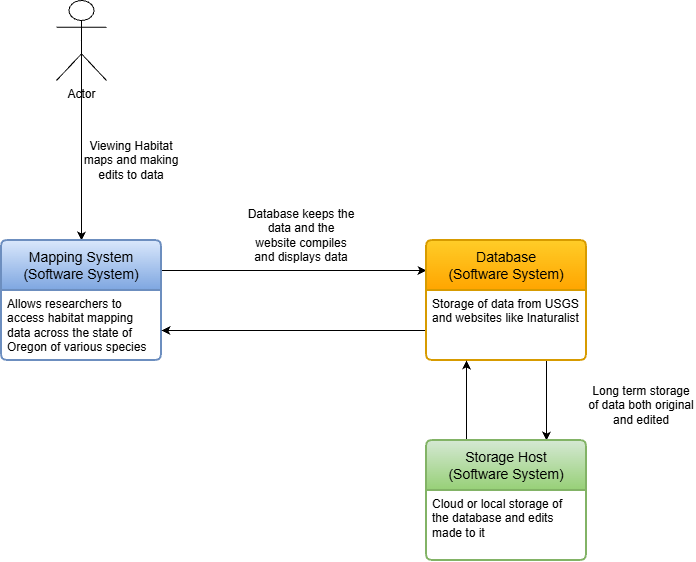

The diagram above was exported from draw.io. Its source (the exported page's mxGraphModel, read from the mxfile embedded in the PNG):
<mxGraphModel dx="1414" dy="777" grid="1" gridSize="10" guides="1" tooltips="1" connect="1" arrows="1" fold="1" page="1" pageScale="1" pageWidth="850" pageHeight="1100" math="0" shadow="0">
  <root>
    <mxCell id="0" />
    <mxCell id="1" parent="0" />
    <mxCell id="QdeR-Yh8ZYsNqRkKFO0h-6" edge="1" parent="1" source="QdeR-Yh8ZYsNqRkKFO0h-1" style="edgeStyle=orthogonalEdgeStyle;rounded=0;orthogonalLoop=1;jettySize=auto;html=1;exitX=0.5;exitY=0.5;exitDx=0;exitDy=0;exitPerimeter=0;defaultLabelBackgroundColor=page;" target="QdeR-Yh8ZYsNqRkKFO0h-4">
      <mxGeometry relative="1" as="geometry" />
    </mxCell>
    <mxCell id="QdeR-Yh8ZYsNqRkKFO0h-1" parent="1" style="shape=umlActor;verticalLabelPosition=bottom;verticalAlign=top;html=1;outlineConnect=0;labelPerimeter=1;" value="Actor" vertex="1">
      <mxGeometry height="80" width="50" x="110" y="40" as="geometry" />
    </mxCell>
    <mxCell id="QdeR-Yh8ZYsNqRkKFO0h-11" edge="1" parent="1" source="QdeR-Yh8ZYsNqRkKFO0h-4" style="edgeStyle=orthogonalEdgeStyle;rounded=0;orthogonalLoop=1;jettySize=auto;html=1;exitX=1;exitY=0.25;exitDx=0;exitDy=0;entryX=0;entryY=0.25;entryDx=0;entryDy=0;defaultLabelBackgroundColor=page;" target="QdeR-Yh8ZYsNqRkKFO0h-9">
      <mxGeometry relative="1" as="geometry" />
    </mxCell>
    <mxCell id="QdeR-Yh8ZYsNqRkKFO0h-4" parent="1" style="swimlane;childLayout=stackLayout;horizontal=1;startSize=50;horizontalStack=0;rounded=1;fontSize=14;fontStyle=0;strokeWidth=2;resizeParent=0;resizeLast=1;shadow=0;dashed=0;align=center;arcSize=4;whiteSpace=wrap;html=1;fillColor=#dae8fc;gradientColor=#7ea6e0;strokeColor=#6c8ebf;" value="Mapping System&lt;br&gt;(Software System)" vertex="1">
      <mxGeometry height="120" width="160" x="55" y="280" as="geometry" />
    </mxCell>
    <mxCell id="QdeR-Yh8ZYsNqRkKFO0h-5" parent="QdeR-Yh8ZYsNqRkKFO0h-4" style="align=left;strokeColor=none;fillColor=none;spacingLeft=4;spacingRight=4;fontSize=12;verticalAlign=top;rotatable=0;part=1;html=1;whiteSpace=wrap;" value="Allows researchers to access habitat mapping data across the state of Oregon of various species" vertex="1">
      <mxGeometry height="70" width="160" y="50" as="geometry" />
    </mxCell>
    <mxCell id="QdeR-Yh8ZYsNqRkKFO0h-7" parent="1" style="text;html=1;whiteSpace=wrap;strokeColor=none;fillColor=none;align=center;verticalAlign=middle;rounded=0;" value="Viewing Habitat maps and making edits to data" vertex="1">
      <mxGeometry height="60" width="110" x="130" y="170" as="geometry" />
    </mxCell>
    <mxCell id="QdeR-Yh8ZYsNqRkKFO0h-12" edge="1" parent="1" source="QdeR-Yh8ZYsNqRkKFO0h-9" style="edgeStyle=orthogonalEdgeStyle;rounded=0;orthogonalLoop=1;jettySize=auto;html=1;exitX=0;exitY=0.75;exitDx=0;exitDy=0;entryX=1;entryY=0.75;entryDx=0;entryDy=0;defaultLabelBackgroundColor=page;" target="QdeR-Yh8ZYsNqRkKFO0h-4">
      <mxGeometry relative="1" as="geometry" />
    </mxCell>
    <mxCell id="QdeR-Yh8ZYsNqRkKFO0h-21" edge="1" parent="1" source="QdeR-Yh8ZYsNqRkKFO0h-9" style="edgeStyle=orthogonalEdgeStyle;rounded=0;orthogonalLoop=1;jettySize=auto;html=1;exitX=0.75;exitY=1;exitDx=0;exitDy=0;entryX=0.75;entryY=0;entryDx=0;entryDy=0;defaultLabelBackgroundColor=page;" target="QdeR-Yh8ZYsNqRkKFO0h-18">
      <mxGeometry relative="1" as="geometry" />
    </mxCell>
    <mxCell id="QdeR-Yh8ZYsNqRkKFO0h-9" parent="1" style="swimlane;childLayout=stackLayout;horizontal=1;startSize=50;horizontalStack=0;rounded=1;fontSize=14;fontStyle=0;strokeWidth=2;resizeParent=0;resizeLast=1;shadow=0;dashed=0;align=center;arcSize=4;whiteSpace=wrap;html=1;fillColor=#ffcd28;gradientColor=#ffa500;strokeColor=#d79b00;" value="Database&lt;br&gt;(Software System)" vertex="1">
      <mxGeometry height="120" width="160" x="480" y="280" as="geometry" />
    </mxCell>
    <mxCell id="QdeR-Yh8ZYsNqRkKFO0h-10" parent="QdeR-Yh8ZYsNqRkKFO0h-9" style="align=left;strokeColor=none;fillColor=none;spacingLeft=4;spacingRight=4;fontSize=12;verticalAlign=top;rotatable=0;part=1;html=1;whiteSpace=wrap;" value="Storage of data from USGS and websites like Inaturalist" vertex="1">
      <mxGeometry height="70" width="160" y="50" as="geometry" />
    </mxCell>
    <mxCell id="QdeR-Yh8ZYsNqRkKFO0h-14" parent="1" style="text;html=1;whiteSpace=wrap;strokeColor=none;fillColor=none;align=center;verticalAlign=middle;rounded=0;" value="Database keeps the data and the website compiles and displays data" vertex="1">
      <mxGeometry height="90" width="110" x="300" y="230" as="geometry" />
    </mxCell>
    <mxCell id="QdeR-Yh8ZYsNqRkKFO0h-20" edge="1" parent="1" source="QdeR-Yh8ZYsNqRkKFO0h-18" style="edgeStyle=orthogonalEdgeStyle;rounded=0;orthogonalLoop=1;jettySize=auto;html=1;exitX=0.25;exitY=0;exitDx=0;exitDy=0;entryX=0.25;entryY=1;entryDx=0;entryDy=0;defaultLabelBackgroundColor=page;" target="QdeR-Yh8ZYsNqRkKFO0h-10">
      <mxGeometry relative="1" as="geometry" />
    </mxCell>
    <mxCell id="QdeR-Yh8ZYsNqRkKFO0h-18" parent="1" style="swimlane;childLayout=stackLayout;horizontal=1;startSize=50;horizontalStack=0;rounded=1;fontSize=14;fontStyle=0;strokeWidth=2;resizeParent=0;resizeLast=1;shadow=0;dashed=0;align=center;arcSize=4;whiteSpace=wrap;html=1;fillColor=#d5e8d4;gradientColor=#97d077;strokeColor=#82b366;" value="Storage Host&lt;br&gt;(Software System)" vertex="1">
      <mxGeometry height="120" width="160" x="480" y="480" as="geometry" />
    </mxCell>
    <mxCell id="QdeR-Yh8ZYsNqRkKFO0h-19" parent="QdeR-Yh8ZYsNqRkKFO0h-18" style="align=left;strokeColor=none;fillColor=none;spacingLeft=4;spacingRight=4;fontSize=12;verticalAlign=top;rotatable=0;part=1;html=1;whiteSpace=wrap;" value="Cloud or local storage of the database and edits made to it" vertex="1">
      <mxGeometry height="70" width="160" y="50" as="geometry" />
    </mxCell>
    <mxCell id="QdeR-Yh8ZYsNqRkKFO0h-22" parent="1" style="text;html=1;whiteSpace=wrap;strokeColor=none;fillColor=none;align=center;verticalAlign=middle;rounded=0;" value="Long term storage of data both original and edited" vertex="1">
      <mxGeometry height="70" width="110" x="640" y="410" as="geometry" />
    </mxCell>
  </root>
</mxGraphModel>